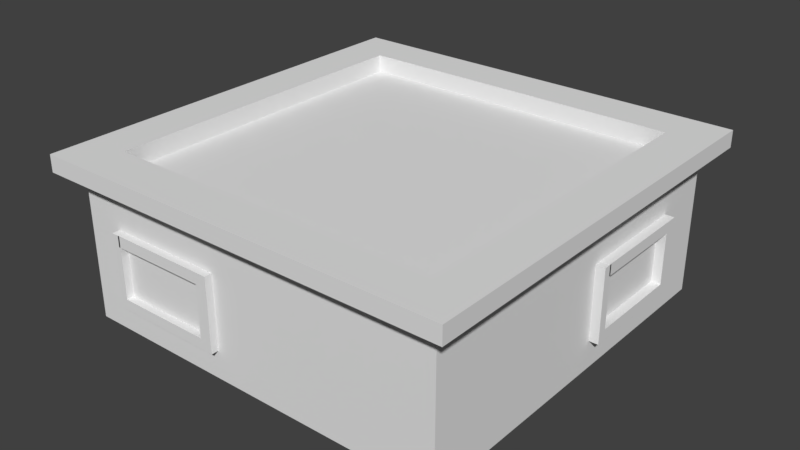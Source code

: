 # Source: Building.blend  (saved by Blender 2.77.0; exported with 4.5.12 LTS)
import bpy
from mathutils import Matrix  # noqa: F401  (used for matrix-valued properties, if any)

bpy.ops.wm.read_factory_settings(use_empty=True)
scene = bpy.context.scene
scene.name = 'Scene'

# ---- collections
col_collection_1 = bpy.data.collections.new('Collection 1'); scene.collection.children.link(col_collection_1)

# ---- materials (node trees are filled in below, after node groups)
mat_material = bpy.data.materials.new('Material')
mat_material.alpha_threshold = 0.0
mat_material.use_transparent_shadow = False
mat_material.roughness = 0.5
mat_material.line_color = (0.0, 0.0, 0.0, 1.0)

# ---- material node trees

# ---- world
world_world = bpy.data.worlds.new('World'); scene.world = world_world
world_world.color = (0.05088, 0.05088, 0.05088)
world_world.use_sun_shadow = False
world_world.sun_shadow_jitter_overblur = 0.0
world_world.cycles.sampling_method = 'MANUAL'

# ---- meshes
me_cube = bpy.data.meshes.new('Cube')
me_cube.from_pydata([(1.0, 1.0, -1.0), (1.0, -1.0, -1.0), (-1.0, -1.0, -1.0), (-1.0, 1.0, -1.0), (1.0, 1.0, 1.0), (1.0, -1.0, 1.0), (-1.0, -1.0, 1.0), (-1.0, 1.0, 1.0), (1.102, 1.102, 1.0), (1.102, -1.102, 1.0), (-1.102, -1.102, 1.0), (-1.102, 1.102, 1.0), (1.102, 1.102, 1.233), (1.102, -1.102, 1.233), (-1.102, -1.102, 1.233), (-1.102, 1.102, 1.233), (0.874, 0.874, 1.233), (0.874, -0.874, 1.233), (-0.874, -0.874, 1.233), (-0.874, 0.874, 1.233), (0.874, 0.874, 0.9851), (0.874, -0.874, 0.9851), (-0.874, -0.874, 0.9851), (-0.874, 0.874, 0.9851), (-0.02257, 0.9328, 0.2403), (-0.02257, 0.9328, 0.3945), (-0.02257, 1.054, 0.2403), (-0.02257, 1.054, 0.3945), (0.4897, 0.9328, 0.2403), (0.4897, 0.9328, 0.3945), (0.4897, 1.054, 0.2403), (0.4897, 1.054, 0.3945), (-0.08555, 0.9328, 0.2403), (-0.08555, 0.9328, 0.3945), (-0.08555, 1.054, 0.3945), (-0.08555, 1.054, 0.2403), (-0.02257, 1.054, -0.4657), (-0.02257, 0.9328, -0.4657), (-0.08555, 1.054, -0.4657), (-0.08555, 0.9328, -0.4657), (-0.02257, 1.054, -0.615), (-0.02257, 0.9328, -0.615), (-0.08555, 1.054, -0.615), (-0.08555, 0.9328, -0.615), (0.4809, 1.054, -0.4657), (0.4809, 0.9328, -0.4657), (0.4809, 1.054, -0.615), (0.4809, 0.9328, -0.615), (0.5284, 1.054, -0.4657), (0.5284, 0.9328, -0.4657), (0.5284, 1.054, -0.615), (0.5284, 0.9328, -0.615), (0.4809, 1.054, 0.3911), (0.4809, 0.9328, 0.3911), (0.5284, 1.054, 0.3911), (0.5284, 0.9328, 0.3911), (-0.9467, -0.1327, 0.2403), (-0.9467, -0.1327, 0.3945), (-1.068, -0.1327, 0.2403), (-1.068, -0.1327, 0.3945), (-0.9467, 0.3796, 0.2403), (-0.9467, 0.3796, 0.3945), (-1.068, 0.3796, 0.2403), (-1.068, 0.3796, 0.3945), (-0.9467, -0.1957, 0.2403), (-0.9467, -0.1957, 0.3945), (-1.068, -0.1957, 0.3945), (-1.068, -0.1957, 0.2403), (-1.068, -0.1327, -0.4657), (-0.9467, -0.1327, -0.4657), (-1.068, -0.1957, -0.4657), (-0.9467, -0.1957, -0.4657), (-1.068, -0.1327, -0.615), (-0.9467, -0.1327, -0.615), (-1.068, -0.1957, -0.615), (-0.9467, -0.1957, -0.615), (-1.068, 0.3708, -0.4657), (-0.9467, 0.3708, -0.4657), (-1.068, 0.3708, -0.615), (-0.9467, 0.3708, -0.615), (-1.068, 0.4183, -0.4657), (-0.9467, 0.4183, -0.4657), (-1.068, 0.4183, -0.615), (-0.9467, 0.4183, -0.615), (-1.068, 0.3708, 0.3911), (-0.9467, 0.3708, 0.3911), (-1.068, 0.4183, 0.3911), (-0.9467, 0.4183, 0.3911), (-0.2505, -0.9175, 0.2403), (-0.2505, -0.9175, 0.3945), (-0.2505, -1.038, 0.2403), (-0.2505, -1.038, 0.3945), (-0.7628, -0.9175, 0.2403), (-0.7628, -0.9175, 0.3945), (-0.7628, -1.038, 0.2403), (-0.7628, -1.038, 0.3945), (-0.1875, -0.9175, 0.2403), (-0.1875, -0.9175, 0.3945), (-0.1875, -1.038, 0.3945), (-0.1875, -1.038, 0.2403), (-0.2505, -1.038, -0.4657), (-0.2505, -0.9175, -0.4657), (-0.1875, -1.038, -0.4657), (-0.1875, -0.9175, -0.4657), (-0.2505, -1.038, -0.615), (-0.2505, -0.9175, -0.615), (-0.1875, -1.038, -0.615), (-0.1875, -0.9175, -0.615), (-0.754, -1.038, -0.4657), (-0.754, -0.9175, -0.4657), (-0.754, -1.038, -0.615), (-0.754, -0.9175, -0.615), (-0.8015, -1.038, -0.4657), (-0.8015, -0.9175, -0.4657), (-0.8015, -1.038, -0.615), (-0.8015, -0.9175, -0.615), (-0.754, -1.038, 0.3911), (-0.754, -0.9175, 0.3911), (-0.8015, -1.038, 0.3911), (-0.8015, -0.9175, 0.3911), (0.9273, 0.6412, 0.2403), (0.9273, 0.6412, 0.3945), (1.048, 0.6412, 0.2403), (1.048, 0.6412, 0.3945), (0.9273, 0.1289, 0.2403), (0.9273, 0.1289, 0.3945), (1.048, 0.1289, 0.2403), (1.048, 0.1289, 0.3945), (0.9273, 0.7042, 0.2403), (0.9273, 0.7042, 0.3945), (1.048, 0.7042, 0.3945), (1.048, 0.7042, 0.2403), (1.048, 0.6412, -0.4657), (0.9273, 0.6412, -0.4657), (1.048, 0.7042, -0.4657), (0.9273, 0.7042, -0.4657), (1.048, 0.6412, -0.615), (0.9273, 0.6412, -0.615), (1.048, 0.7042, -0.615), (0.9273, 0.7042, -0.615), (1.048, 0.1378, -0.4657), (0.9273, 0.1378, -0.4657), (1.048, 0.1378, -0.615), (0.9273, 0.1378, -0.615), (1.048, 0.09027, -0.4657), (0.9273, 0.09027, -0.4657), (1.048, 0.09027, -0.615), (0.9273, 0.09027, -0.615), (1.048, 0.1378, 0.3911), (0.9273, 0.1378, 0.3911), (1.048, 0.09027, 0.3911), (0.9273, 0.09027, 0.3911)], [], [(0, 1, 2, 3), (5, 4, 8, 9), (0, 4, 5, 1), (1, 5, 6, 2), (2, 6, 7, 3), (4, 0, 3, 7), (11, 10, 14, 15), (7, 6, 10, 11), (4, 7, 11, 8), (6, 5, 9, 10), (14, 13, 17, 18), (8, 11, 15, 12), (10, 9, 13, 14), (9, 8, 12, 13), (18, 17, 21, 22), (13, 12, 16, 17), (15, 14, 18, 19), (12, 15, 19, 16), (20, 23, 22, 21), (17, 16, 20, 21), (19, 18, 22, 23), (16, 19, 23, 20), (27, 26, 35, 34), (27, 31, 30, 26), (31, 29, 28, 30), (29, 25, 24, 28), (24, 26, 30, 28), (29, 31, 27, 25), (33, 34, 35, 32), (24, 25, 33, 32), (24, 32, 39, 37), (25, 27, 34, 33), (38, 36, 40, 42), (32, 35, 38, 39), (35, 26, 36, 38), (26, 24, 37, 36), (40, 41, 43, 42), (41, 40, 46, 47), (37, 39, 43, 41), (39, 38, 42, 43), (45, 47, 51, 49), (36, 37, 45, 44), (37, 41, 47, 45), (40, 36, 44, 46), (48, 49, 51, 50), (47, 46, 50, 51), (46, 44, 48, 50), (49, 48, 54, 55), (52, 53, 55, 54), (48, 44, 52, 54), (45, 49, 55, 53), (44, 45, 53, 52), (59, 58, 67, 66), (59, 63, 62, 58), (63, 61, 60, 62), (61, 57, 56, 60), (56, 58, 62, 60), (61, 63, 59, 57), (65, 66, 67, 64), (56, 57, 65, 64), (56, 64, 71, 69), (57, 59, 66, 65), (70, 68, 72, 74), (64, 67, 70, 71), (67, 58, 68, 70), (58, 56, 69, 68), (72, 73, 75, 74), (73, 72, 78, 79), (69, 71, 75, 73), (71, 70, 74, 75), (77, 79, 83, 81), (68, 69, 77, 76), (69, 73, 79, 77), (72, 68, 76, 78), (80, 81, 83, 82), (79, 78, 82, 83), (78, 76, 80, 82), (81, 80, 86, 87), (84, 85, 87, 86), (80, 76, 84, 86), (77, 81, 87, 85), (76, 77, 85, 84), (91, 90, 99, 98), (91, 95, 94, 90), (95, 93, 92, 94), (93, 89, 88, 92), (88, 90, 94, 92), (93, 95, 91, 89), (97, 98, 99, 96), (88, 89, 97, 96), (88, 96, 103, 101), (89, 91, 98, 97), (102, 100, 104, 106), (96, 99, 102, 103), (99, 90, 100, 102), (90, 88, 101, 100), (104, 105, 107, 106), (105, 104, 110, 111), (101, 103, 107, 105), (103, 102, 106, 107), (109, 111, 115, 113), (100, 101, 109, 108), (101, 105, 111, 109), (104, 100, 108, 110), (112, 113, 115, 114), (111, 110, 114, 115), (110, 108, 112, 114), (113, 112, 118, 119), (116, 117, 119, 118), (112, 108, 116, 118), (109, 113, 119, 117), (108, 109, 117, 116), (123, 122, 131, 130), (123, 127, 126, 122), (127, 125, 124, 126), (125, 121, 120, 124), (120, 122, 126, 124), (125, 127, 123, 121), (129, 130, 131, 128), (120, 121, 129, 128), (120, 128, 135, 133), (121, 123, 130, 129), (134, 132, 136, 138), (128, 131, 134, 135), (131, 122, 132, 134), (122, 120, 133, 132), (136, 137, 139, 138), (137, 136, 142, 143), (133, 135, 139, 137), (135, 134, 138, 139), (141, 143, 147, 145), (132, 133, 141, 140), (133, 137, 143, 141), (136, 132, 140, 142), (144, 145, 147, 146), (143, 142, 146, 147), (142, 140, 144, 146), (145, 144, 150, 151), (148, 149, 151, 150), (144, 140, 148, 150), (141, 145, 151, 149), (140, 141, 149, 148)])
_uv = me_cube.uv_layers.new(name='UVMap')
_uv.uv.foreach_set('vector', [0.1254, 0.7149, 0.2826, 0.0001262, 0.202, 0.5692, 0.1567, 0.6772, 0.0001262, 0.838, 0.102, 0.808, 0.1058, 0.8302, 0.02647, 0.859, 0.1254, 0.7149, 0.102, 0.808, 0.0001262, 0.838, 0.2826, 0.0001262, 0.2826, 0.0001262, 0.3862, 0.8201, 0.2545, 0.6816, 0.202, 0.5692, 0.202, 0.5692, 0.2545, 0.6816, 0.1867, 0.7861, 0.1567, 0.6772, 0.102, 0.808, 0.1254, 0.7149, 0.1567, 0.6772, 0.1867, 0.7861, 0.1868, 0.8508, 0.2592, 0.7084, 0.267, 0.7391, 0.1921, 0.9228, 0.1867, 0.7861, 0.2545, 0.6816, 0.2592, 0.7084, 0.1868, 0.8508, 0.102, 0.808, 0.1867, 0.7861, 0.1868, 0.8508, 0.1058, 0.8302, 0.2545, 0.6816, 0.3862, 0.8201, 0.3477, 0.866, 0.2592, 0.7084, 0.267, 0.7391, 0.2847, 0.896, 0.2197, 0.896, 0.26, 0.762, 0.1058, 0.8302, 0.1868, 0.8508, 0.1921, 0.9228, 0.1106, 0.8598, 0.2592, 0.7084, 0.3477, 0.866, 0.2847, 0.896, 0.267, 0.7391, 0.02647, 0.859, 0.1058, 0.8302, 0.1106, 0.8598, 0.06179, 0.8816, 0.26, 0.762, 0.2197, 0.896, 0.15, 0.8813, 0.2729, 0.7908, 0.06179, 0.8816, 0.1106, 0.8598, 0.1125, 0.8911, 0.111, 0.8877, 0.1921, 0.9228, 0.267, 0.7391, 0.26, 0.762, 0.1958, 0.9999, 0.1106, 0.8598, 0.1921, 0.9228, 0.1958, 0.9999, 0.1125, 0.8911, 0.1213, 0.9157, 0.2036, 0.9548, 0.2729, 0.7908, 0.15, 0.8813, 0.111, 0.8877, 0.1125, 0.8911, 0.1213, 0.9157, 0.15, 0.8813, 0.1958, 0.9999, 0.26, 0.762, 0.2729, 0.7908, 0.2036, 0.9548, 0.1125, 0.8911, 0.1958, 0.9999, 0.2036, 0.9548, 0.1213, 0.9157, 0.6934, 0.7842, 0.7012, 0.7781, 0.7102, 0.7806, 0.6891, 0.7885, 0.75, 0.2797, 0.7505, 0.303, 0.7508, 0.2988, 0.7577, 0.2736, 0.6939, 0.8075, 0.693, 0.8041, 0.6939, 0.8022, 0.6942, 0.8033, 0.693, 0.8041, 0.6911, 0.7816, 0.6904, 0.7759, 0.6939, 0.8022, 0.6904, 0.7759, 0.7012, 0.7781, 0.6942, 0.8033, 0.6939, 0.8022, 0.7496, 0.2996, 0.7505, 0.303, 0.75, 0.2797, 0.7477, 0.2771, 0.6899, 0.7818, 0.6891, 0.7885, 0.667, 0.7763, 0.6845, 0.7733, 0.6904, 0.7759, 0.6911, 0.7816, 0.6899, 0.7818, 0.6845, 0.7733, 0.6904, 0.7759, 0.6845, 0.7733, 0.6847, 0.6024, 0.6905, 0.5998, 0.6911, 0.7816, 0.6934, 0.7842, 0.6891, 0.7885, 0.6899, 0.7818, 0.7102, 0.5951, 0.7012, 0.5978, 0.6933, 0.5918, 0.689, 0.5874, 0.6845, 0.7733, 0.667, 0.7763, 0.6672, 0.5994, 0.6847, 0.6024, 0.7102, 0.7806, 0.7012, 0.7781, 0.7012, 0.5978, 0.7102, 0.5951, 0.7012, 0.7781, 0.6904, 0.7759, 0.6905, 0.5998, 0.7012, 0.5978, 0.6933, 0.5918, 0.6911, 0.5942, 0.6899, 0.5941, 0.689, 0.5874, 0.605, 0.4761, 0.6072, 0.4737, 0.6084, 0.4535, 0.6077, 0.4502, 0.6905, 0.5998, 0.6847, 0.6024, 0.6899, 0.5941, 0.6911, 0.5942, 0.6847, 0.6024, 0.6672, 0.5994, 0.689, 0.5874, 0.6899, 0.5941, 0.6081, 0.4544, 0.6077, 0.4502, 0.6078, 0.4515, 0.6079, 0.4541, 0.7012, 0.5978, 0.6905, 0.5998, 0.6943, 0.5725, 0.6943, 0.5731, 0.6905, 0.5998, 0.6911, 0.5942, 0.6938, 0.5683, 0.6943, 0.5725, 0.6072, 0.4737, 0.6151, 0.4797, 0.6081, 0.455, 0.6084, 0.4535, 0.6942, 0.5726, 0.694, 0.5722, 0.6939, 0.5696, 0.6945, 0.5713, 0.6938, 0.5683, 0.6945, 0.5716, 0.6945, 0.5713, 0.6939, 0.5696, 0.6945, 0.5716, 0.6943, 0.5731, 0.6942, 0.5726, 0.6945, 0.5713, 0.6079, 0.4541, 0.6081, 0.4544, 0.6083, 0.4546, 0.6083, 0.4547, 0.6944, 0.5728, 0.6944, 0.5728, 0.6944, 0.5728, 0.6944, 0.5728, 0.6081, 0.4544, 0.6081, 0.455, 0.6083, 0.4547, 0.6083, 0.4546, 0.6081, 0.4544, 0.6079, 0.4541, 0.6083, 0.4547, 0.6083, 0.4546, 0.6943, 0.5731, 0.6943, 0.5725, 0.6944, 0.5728, 0.6944, 0.5728, 0.7823, 0.7684, 0.7908, 0.7611, 0.8004, 0.764, 0.7782, 0.7748, 0.7823, 0.7684, 0.7832, 0.7635, 0.7835, 0.7629, 0.7908, 0.7611, 0.7832, 0.7635, 0.783, 0.7634, 0.7831, 0.7629, 0.7835, 0.7629, 0.783, 0.7634, 0.7804, 0.7674, 0.7793, 0.7597, 0.7831, 0.7629, 0.7793, 0.7597, 0.7908, 0.7611, 0.7835, 0.7629, 0.7831, 0.7629, 0.783, 0.7634, 0.7832, 0.7635, 0.7823, 0.7684, 0.7804, 0.7674, 0.7791, 0.7721, 0.7782, 0.7748, 0.7553, 0.7617, 0.7733, 0.7585, 0.7793, 0.7597, 0.7804, 0.7674, 0.7791, 0.7721, 0.7733, 0.7585, 0.7793, 0.7597, 0.7733, 0.7585, 0.774, 0.584, 0.7799, 0.5819, 0.7804, 0.7674, 0.7823, 0.7684, 0.7782, 0.7748, 0.7791, 0.7721, 0.8004, 0.5777, 0.791, 0.5806, 0.7825, 0.5734, 0.7785, 0.5683, 0.7733, 0.7585, 0.7553, 0.7617, 0.756, 0.5807, 0.774, 0.584, 0.8004, 0.764, 0.7908, 0.7611, 0.791, 0.5806, 0.8004, 0.5777, 0.7908, 0.7611, 0.7793, 0.7597, 0.7799, 0.5819, 0.791, 0.5806, 0.7825, 0.5734, 0.7809, 0.5727, 0.7796, 0.5738, 0.7785, 0.5683, 0.7809, 0.5727, 0.7825, 0.5734, 0.7837, 0.5777, 0.7837, 0.5777, 0.7799, 0.5819, 0.774, 0.584, 0.7796, 0.5738, 0.7809, 0.5727, 0.774, 0.584, 0.756, 0.5807, 0.7785, 0.5683, 0.7796, 0.5738, 0.7837, 0.5782, 0.7837, 0.5777, 0.7837, 0.5778, 0.7838, 0.5781, 0.791, 0.5806, 0.7799, 0.5819, 0.7837, 0.5782, 0.784, 0.5782, 0.7799, 0.5819, 0.7809, 0.5727, 0.7837, 0.5777, 0.7837, 0.5782, 0.7825, 0.5734, 0.791, 0.5806, 0.784, 0.5782, 0.7837, 0.5777, 0.7839, 0.5781, 0.7838, 0.5781, 0.7837, 0.5778, 0.7837, 0.5778, 0.7837, 0.5777, 0.7837, 0.5777, 0.7837, 0.5778, 0.7837, 0.5778, 0.7837, 0.5777, 0.784, 0.5782, 0.7839, 0.5781, 0.7837, 0.5778, 0.6976, 0.46, 0.6977, 0.46, 0.6977, 0.4599, 0.6977, 0.4599, 0.6977, 0.4599, 0.6977, 0.4599, 0.6977, 0.4599, 0.6977, 0.4599, 0.6977, 0.46, 0.6978, 0.4601, 0.6977, 0.4599, 0.6977, 0.4599, 0.7837, 0.5782, 0.7838, 0.5781, 0.7838, 0.5781, 0.7838, 0.5781, 0.784, 0.5782, 0.7837, 0.5782, 0.7838, 0.5781, 0.7838, 0.5781, 0.7372, 0.7676, 0.7449, 0.7615, 0.754, 0.7641, 0.7328, 0.7719, 0.7938, 0.2631, 0.7949, 0.2861, 0.795, 0.282, 0.8015, 0.257, 0.7383, 0.7906, 0.7372, 0.7872, 0.7382, 0.7854, 0.7384, 0.7864, 0.7372, 0.7872, 0.7349, 0.765, 0.7341, 0.7593, 0.7382, 0.7854, 0.7341, 0.7593, 0.7449, 0.7615, 0.7384, 0.7864, 0.7382, 0.7854, 0.7938, 0.2828, 0.7949, 0.2861, 0.7938, 0.2631, 0.7915, 0.2605, 0.7337, 0.7652, 0.7328, 0.7719, 0.7105, 0.7596, 0.7282, 0.7566, 0.7341, 0.7593, 0.7349, 0.765, 0.7337, 0.7652, 0.7282, 0.7566, 0.7341, 0.7593, 0.7282, 0.7566, 0.7283, 0.5842, 0.7341, 0.5831, 0.7349, 0.765, 0.7372, 0.7676, 0.7328, 0.7719, 0.7337, 0.7652, 0.755, 0.5789, 0.7455, 0.5818, 0.737, 0.5746, 0.7329, 0.5683, 0.7282, 0.7566, 0.7105, 0.7596, 0.7105, 0.5809, 0.7283, 0.5842, 0.754, 0.7641, 0.7449, 0.7615, 0.7455, 0.5818, 0.755, 0.5789, 0.7449, 0.7615, 0.7341, 0.7593, 0.7341, 0.5831, 0.7455, 0.5818, 0.737, 0.5746, 0.7351, 0.5756, 0.7337, 0.5709, 0.7329, 0.5683, 0.7351, 0.5756, 0.737, 0.5746, 0.7379, 0.5794, 0.7378, 0.5794, 0.7341, 0.5831, 0.7283, 0.5842, 0.7337, 0.5709, 0.7351, 0.5756, 0.7283, 0.5842, 0.7105, 0.5809, 0.7329, 0.5683, 0.7337, 0.5709, 0.7379, 0.5799, 0.7378, 0.5794, 0.7378, 0.5795, 0.738, 0.5798, 0.7455, 0.5818, 0.7341, 0.5831, 0.7379, 0.5799, 0.7382, 0.5799, 0.7341, 0.5831, 0.7351, 0.5756, 0.7378, 0.5794, 0.7379, 0.5799, 0.737, 0.5746, 0.7455, 0.5818, 0.7382, 0.5799, 0.7379, 0.5794, 0.7381, 0.5798, 0.738, 0.5798, 0.7378, 0.5795, 0.7379, 0.5795, 0.7378, 0.5794, 0.7379, 0.5794, 0.7379, 0.5795, 0.7378, 0.5795, 0.7379, 0.5794, 0.7382, 0.5799, 0.7381, 0.5798, 0.7379, 0.5795, 0.6518, 0.4617, 0.6519, 0.4617, 0.6519, 0.4616, 0.6519, 0.4616, 0.6519, 0.4616, 0.6519, 0.4616, 0.6519, 0.4616, 0.6519, 0.4616, 0.6519, 0.4617, 0.652, 0.4617, 0.6519, 0.4616, 0.6519, 0.4616, 0.7379, 0.5799, 0.738, 0.5798, 0.738, 0.5797, 0.738, 0.5797, 0.7382, 0.5799, 0.7379, 0.5799, 0.738, 0.5797, 0.738, 0.5797, 0.6307, 0.3836, 0.6351, 0.3788, 0.6328, 0.3723, 0.6309, 0.381, 0.6307, 0.3836, 0.5809, 0.4499, 0.5876, 0.4403, 0.6351, 0.3788, 0.667, 0.568, 0.6709, 0.5583, 0.6757, 0.5561, 0.6738, 0.5584, 0.6709, 0.5583, 0.7156, 0.5003, 0.7185, 0.4948, 0.6757, 0.5561, 0.7185, 0.4948, 0.7212, 0.4969, 0.6738, 0.5584, 0.6757, 0.5561, 0.5848, 0.4402, 0.5809, 0.4499, 0.6307, 0.3836, 0.6294, 0.3822, 0.6318, 0.3814, 0.6309, 0.381, 0.6328, 0.3723, 0.6393, 0.377, 0.6324, 0.3767, 0.6294, 0.3822, 0.6318, 0.3814, 0.6393, 0.377, 0.6324, 0.3767, 0.6393, 0.377, 0.8143, 0.1384, 0.812, 0.1319, 0.6294, 0.3822, 0.6307, 0.3836, 0.6309, 0.381, 0.6318, 0.3814, 0.8079, 0.1336, 0.8147, 0.1339, 0.8178, 0.1283, 0.8153, 0.1293, 0.6393, 0.377, 0.6328, 0.3723, 0.8079, 0.1336, 0.8143, 0.1384, 0.6328, 0.3723, 0.6351, 0.3788, 0.8147, 0.1339, 0.8079, 0.1336, 0.7212, 0.4969, 0.7185, 0.4948, 0.8981, 0.25, 0.9009, 0.252, 0.8178, 0.1283, 0.8164, 0.1275, 0.8162, 0.1301, 0.8153, 0.1293, 0.8164, 0.1275, 0.8178, 0.1283, 0.8649, 0.06205, 0.861, 0.06649, 0.812, 0.1319, 0.8143, 0.1384, 0.8162, 0.1301, 0.8164, 0.1275, 0.8143, 0.1384, 0.8079, 0.1336, 0.8153, 0.1293, 0.8162, 0.1301, 0.9467, 0.1902, 0.9471, 0.1846, 0.9501, 0.1808, 0.952, 0.1893, 0.8147, 0.1339, 0.812, 0.1319, 0.8606, 0.07207, 0.8563, 0.06943, 0.8981, 0.25, 0.9026, 0.2457, 0.9471, 0.1846, 0.9467, 0.1902, 0.9039, 0.2464, 0.9009, 0.252, 0.9424, 0.1875, 0.951, 0.1802, 0.9608, 0.1877, 0.952, 0.1893, 0.9501, 0.1808, 0.9608, 0.1675, 0.861, 0.06649, 0.8649, 0.06205, 0.8747, 0.04934, 0.864, 0.06267, 0.951, 0.1802, 0.9424, 0.1875, 0.9396, 0.1841, 0.9608, 0.1675, 0.952, 0.1893, 0.9608, 0.1877, 0.9465, 0.2156, 0.9459, 0.2147, 0.9456, 0.2152, 0.9464, 0.2147, 0.9459, 0.2147, 0.9465, 0.2156, 0.9396, 0.1841, 0.9424, 0.1875, 0.9456, 0.2152, 0.9465, 0.2156, 0.9467, 0.1902, 0.952, 0.1893, 0.9459, 0.2147, 0.9464, 0.2147, 0.9424, 0.1875, 0.9467, 0.1902, 0.9464, 0.2147, 0.9456, 0.2152])
me_cube.materials.append(mat_material)
me_cube.use_remesh_preserve_volume = False
me_cube.use_remesh_preserve_attributes = False
me_cube.use_mirror_vertex_groups = False
me_cube.update()

# ---- objects
ob_cube = bpy.data.objects.new('Cube', me_cube)

# ---- transforms, parenting, visibility, modifiers, constraints
ob_cube.location = (0.0, 0.0, 1.279)
ob_cube.scale = (3.341, 3.341, 1.271)
ob_cube.lock_rotations_4d = False
ob_cube.empty_display_type = 'ARROWS'
ob_cube.lineart.crease_threshold = 0.0

# ---- collection membership
col_collection_1.objects.link(ob_cube)

# ---- scene / render settings (as saved in the file)
scene.frame_start = 1; scene.frame_end = 250; scene.frame_set(1)
scene.render.engine = 'BLENDER_EEVEE_NEXT'
scene.render.resolution_percentage = 50
scene.render.dither_intensity = 0.0
scene.cycles.use_denoising = False
scene.cycles.samples = 128
scene.cycles.sampling_pattern = 'TABULATED_SOBOL'
scene.cycles.light_sampling_threshold = 0.0
scene.cycles.use_adaptive_sampling = False
scene.cycles.use_light_tree = False
scene.cycles.blur_glossy = 0.0
scene.cycles.sample_clamp_indirect = 0.0
scene.view_settings.view_transform = 'Standard'
bpy.context.view_layer.update()

# ---- added for rendering (the .blend has no active camera and no usable light): camera, sun
cam_auto = bpy.data.cameras.new('AutoCamera')
cam_auto.lens = 50.0
cam_auto.sensor_width = 36.0
cam_auto.clip_end = 1000.0
ob_auto_camera = bpy.data.objects.new('AutoCamera', cam_auto)
scene.collection.objects.link(ob_auto_camera)
ob_auto_camera.location = (9.98621, -11.9835, 9.41555)
ob_auto_camera.rotation_euler = (1.09748, -7.21219e-08, 0.694738)
scene.camera = ob_auto_camera
light_auto_sun = bpy.data.lights.new('AutoSun', 'SUN')
light_auto_sun.energy = 3.0
light_auto_sun.angle = 0.0523599
ob_auto_sun = bpy.data.objects.new('AutoSun', light_auto_sun)
scene.collection.objects.link(ob_auto_sun)
ob_auto_sun.rotation_euler = (0.872665, 0.174533, 0.523599)
bpy.context.view_layer.update()
